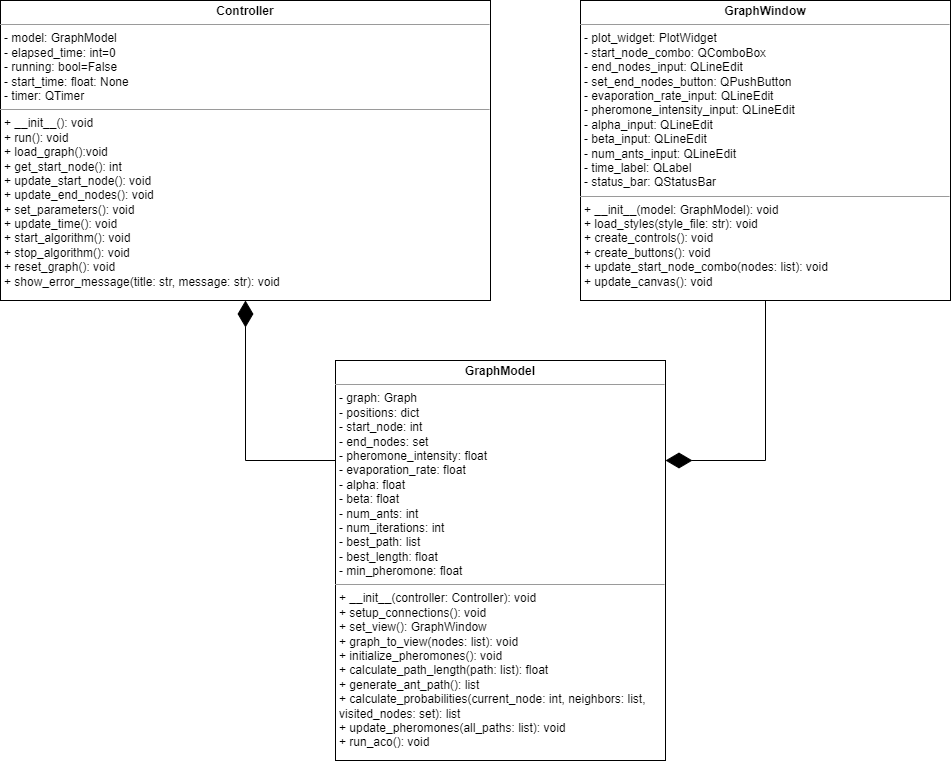

The diagram above was exported from draw.io. Its source (the exported page's mxGraphModel, read from the mxfile embedded in the PNG):
<mxGraphModel dx="1014" dy="982" grid="1" gridSize="10" guides="1" tooltips="1" connect="1" arrows="1" fold="1" page="1" pageScale="1" pageWidth="413" pageHeight="291" math="0" shadow="0">
  <root>
    <mxCell id="0" />
    <mxCell id="1" parent="0" />
    <mxCell id="K3xKmVSBT9PEIgmNhW2o-8" value="&lt;p style=&quot;margin:0px;margin-top:4px;text-align:center;&quot;&gt;&lt;b&gt;Controller&lt;/b&gt;&lt;/p&gt;&lt;hr size=&quot;1&quot;&gt;&lt;p style=&quot;margin:0px;margin-left:4px;&quot;&gt;&lt;span style=&quot;background-color: initial;&quot;&gt;- model: GraphModel&lt;/span&gt;&lt;br&gt;&lt;/p&gt;&lt;p style=&quot;margin:0px;margin-left:4px;&quot;&gt;- elapsed_time: int=0&lt;/p&gt;&lt;p style=&quot;margin:0px;margin-left:4px;&quot;&gt;- running: bool=False&lt;/p&gt;&lt;p style=&quot;margin:0px;margin-left:4px;&quot;&gt;- start_time: float: None&lt;/p&gt;&lt;p style=&quot;margin:0px;margin-left:4px;&quot;&gt;- timer: QTimer&lt;/p&gt;&lt;hr size=&quot;1&quot;&gt;&lt;p style=&quot;margin:0px;margin-left:4px;&quot;&gt;+ __init__(): void&lt;/p&gt;&lt;p style=&quot;margin:0px;margin-left:4px;&quot;&gt;+ run(): void&lt;/p&gt;&lt;p style=&quot;margin:0px;margin-left:4px;&quot;&gt;+ load_graph():void&lt;/p&gt;&lt;p style=&quot;margin:0px;margin-left:4px;&quot;&gt;+ get_start_node(): int&lt;br&gt;&lt;/p&gt;&lt;p style=&quot;margin:0px;margin-left:4px;&quot;&gt;+ update_start_node(): void&lt;br&gt;&lt;/p&gt;&lt;p style=&quot;margin:0px;margin-left:4px;&quot;&gt;+ update_end_nodes(): void&amp;nbsp;&lt;br&gt;&lt;/p&gt;&lt;p style=&quot;margin:0px;margin-left:4px;&quot;&gt;+ set_parameters(): void&amp;nbsp;&lt;br&gt;&lt;/p&gt;&lt;p style=&quot;margin:0px;margin-left:4px;&quot;&gt;+ update_time(): void&amp;nbsp;&amp;nbsp;&lt;br&gt;&lt;/p&gt;&lt;p style=&quot;margin:0px;margin-left:4px;&quot;&gt;+ start_algorithm(): void&lt;br&gt;&lt;/p&gt;&lt;p style=&quot;margin:0px;margin-left:4px;&quot;&gt;+ stop_algorithm(): void&lt;br&gt;&lt;/p&gt;&lt;p style=&quot;margin:0px;margin-left:4px;&quot;&gt;+ reset_graph(): void&lt;br&gt;&lt;/p&gt;&lt;p style=&quot;margin:0px;margin-left:4px;&quot;&gt;+ show_error_message(title: str, message: str): void&lt;br&gt;&lt;/p&gt;" style="verticalAlign=top;align=left;overflow=fill;fontSize=12;fontFamily=Helvetica;html=1;whiteSpace=wrap;" parent="1" vertex="1">
      <mxGeometry x="120" y="56" width="490" height="300" as="geometry" />
    </mxCell>
    <mxCell id="K3xKmVSBT9PEIgmNhW2o-9" value="&lt;p style=&quot;margin:0px;margin-top:4px;text-align:center;&quot;&gt;&lt;b&gt;GraphWindow&lt;/b&gt;&lt;/p&gt;&lt;hr size=&quot;1&quot;&gt;&lt;p style=&quot;margin:0px;margin-left:4px;&quot;&gt;- plot_widget: PlotWidget&lt;br&gt;&lt;/p&gt;&lt;p style=&quot;margin:0px;margin-left:4px;&quot;&gt;- start_node_combo: QComboBox&lt;br&gt;&lt;/p&gt;&lt;p style=&quot;margin:0px;margin-left:4px;&quot;&gt;- end_nodes_input: QLineEdit&lt;br&gt;&lt;/p&gt;&lt;p style=&quot;margin:0px;margin-left:4px;&quot;&gt;- set_end_nodes_button: QPushButton&lt;br&gt;&lt;/p&gt;&lt;p style=&quot;margin:0px;margin-left:4px;&quot;&gt;- evaporation_rate_input: QLineEdit&lt;br&gt;&lt;/p&gt;&lt;p style=&quot;margin:0px;margin-left:4px;&quot;&gt;- pheromone_intensity_input: QLineEdit&lt;br&gt;&lt;/p&gt;&lt;p style=&quot;margin:0px;margin-left:4px;&quot;&gt;- alpha_input: QLineEdit&lt;br&gt;&lt;/p&gt;&lt;p style=&quot;margin:0px;margin-left:4px;&quot;&gt;- beta_input: QLineEdit&lt;br&gt;&lt;/p&gt;&lt;p style=&quot;margin:0px;margin-left:4px;&quot;&gt;- num_ants_input: QLineEdit&lt;br&gt;&lt;/p&gt;&lt;p style=&quot;margin:0px;margin-left:4px;&quot;&gt;- time_label: QLabel&lt;br&gt;&lt;/p&gt;&lt;p style=&quot;margin:0px;margin-left:4px;&quot;&gt;- status_bar: QStatusBar&lt;br&gt;&lt;/p&gt;&lt;hr size=&quot;1&quot;&gt;&lt;p style=&quot;margin:0px;margin-left:4px;&quot;&gt;+ __init__(model: GraphModel): void&lt;br&gt;&lt;/p&gt;&lt;p style=&quot;margin:0px;margin-left:4px;&quot;&gt;+ load_styles(style_file: str): void&lt;br&gt;&lt;/p&gt;&lt;p style=&quot;margin:0px;margin-left:4px;&quot;&gt;+ create_controls(): void&lt;br&gt;&lt;/p&gt;&lt;p style=&quot;margin:0px;margin-left:4px;&quot;&gt;+ create_buttons(): void&lt;br&gt;&lt;/p&gt;&lt;p style=&quot;margin:0px;margin-left:4px;&quot;&gt;+ update_start_node_combo(nodes: list): void&lt;br&gt;&lt;/p&gt;&lt;p style=&quot;margin:0px;margin-left:4px;&quot;&gt;+ update_canvas(): void&lt;br&gt;&lt;/p&gt;" style="verticalAlign=top;align=left;overflow=fill;fontSize=12;fontFamily=Helvetica;html=1;whiteSpace=wrap;" parent="1" vertex="1">
      <mxGeometry x="700" y="56" width="370" height="300" as="geometry" />
    </mxCell>
    <mxCell id="8f_rcjBq_z68XZNFlE6r-1" value="&lt;p style=&quot;margin:0px;margin-top:4px;text-align:center;&quot;&gt;&lt;b&gt;GraphModel&lt;/b&gt;&lt;/p&gt;&lt;hr size=&quot;1&quot;&gt;&lt;p style=&quot;margin:0px;margin-left:4px;&quot;&gt;- graph: Graph&lt;br&gt;&lt;/p&gt;&lt;p style=&quot;margin:0px;margin-left:4px;&quot;&gt;- positions: dict&lt;br&gt;&lt;/p&gt;&lt;p style=&quot;margin:0px;margin-left:4px;&quot;&gt;- start_node: int&lt;br&gt;&lt;/p&gt;&lt;p style=&quot;margin:0px;margin-left:4px;&quot;&gt;- end_nodes: set&lt;br&gt;&lt;/p&gt;&lt;p style=&quot;margin:0px;margin-left:4px;&quot;&gt;- pheromone_intensity: float&lt;br&gt;&lt;/p&gt;&lt;p style=&quot;margin:0px;margin-left:4px;&quot;&gt;- evaporation_rate: float&lt;br&gt;&lt;/p&gt;&lt;p style=&quot;margin:0px;margin-left:4px;&quot;&gt;- alpha: float&lt;br&gt;&lt;/p&gt;&lt;p style=&quot;margin:0px;margin-left:4px;&quot;&gt;- beta: float&lt;br&gt;&lt;/p&gt;&lt;p style=&quot;margin:0px;margin-left:4px;&quot;&gt;- num_ants: int&lt;br&gt;&lt;/p&gt;&lt;p style=&quot;margin:0px;margin-left:4px;&quot;&gt;- num_iterations: int&lt;br&gt;&lt;/p&gt;&lt;p style=&quot;margin:0px;margin-left:4px;&quot;&gt;- best_path: list&lt;br&gt;&lt;/p&gt;&lt;p style=&quot;margin:0px;margin-left:4px;&quot;&gt;- best_length: float&lt;br&gt;&lt;/p&gt;&lt;p style=&quot;margin:0px;margin-left:4px;&quot;&gt;- min_pheromone: float&lt;br&gt;&lt;/p&gt;&lt;hr size=&quot;1&quot;&gt;&lt;p style=&quot;margin:0px;margin-left:4px;&quot;&gt;+ __init__(controller: Controller): void&lt;br&gt;&lt;/p&gt;&lt;p style=&quot;margin:0px;margin-left:4px;&quot;&gt;+ setup_connections(): void&lt;br&gt;&lt;/p&gt;&lt;p style=&quot;margin:0px;margin-left:4px;&quot;&gt;+ set_view(): GraphWindow&lt;br&gt;&lt;/p&gt;&lt;p style=&quot;margin:0px;margin-left:4px;&quot;&gt;+ graph_to_view(nodes: list): void&lt;br&gt;&lt;/p&gt;&lt;p style=&quot;margin:0px;margin-left:4px;&quot;&gt;+ initialize_pheromones(): void&lt;br&gt;&lt;/p&gt;&lt;p style=&quot;margin:0px;margin-left:4px;&quot;&gt;+ calculate_path_length(path: list): float&lt;br&gt;&lt;/p&gt;&lt;p style=&quot;margin:0px;margin-left:4px;&quot;&gt;+ generate_ant_path(): list&lt;br&gt;&lt;/p&gt;&lt;p style=&quot;margin:0px;margin-left:4px;&quot;&gt;+ calculate_probabilities(current_node: int, neighbors: list, visited_nodes: set): list&lt;br&gt;&lt;/p&gt;&lt;p style=&quot;margin:0px;margin-left:4px;&quot;&gt;+ update_pheromones(all_paths: list): void&lt;br&gt;&lt;/p&gt;&lt;p style=&quot;margin:0px;margin-left:4px;&quot;&gt;+ run_aco(): void&lt;br&gt;&lt;/p&gt;" style="verticalAlign=top;align=left;overflow=fill;fontSize=12;fontFamily=Helvetica;html=1;whiteSpace=wrap;" parent="1" vertex="1">
      <mxGeometry x="455" y="416" width="330" height="400" as="geometry" />
    </mxCell>
    <mxCell id="BoESblK3muKSqvVPnZuU-7" value="" style="endArrow=diamondThin;endFill=1;endSize=24;html=1;rounded=0;entryX=1;entryY=0.25;entryDx=0;entryDy=0;exitX=0.5;exitY=1;exitDx=0;exitDy=0;" edge="1" parent="1" source="K3xKmVSBT9PEIgmNhW2o-9" target="8f_rcjBq_z68XZNFlE6r-1">
      <mxGeometry width="160" relative="1" as="geometry">
        <mxPoint x="570" y="390" as="sourcePoint" />
        <mxPoint x="740" y="390" as="targetPoint" />
        <Array as="points">
          <mxPoint x="885" y="516" />
        </Array>
      </mxGeometry>
    </mxCell>
    <mxCell id="BoESblK3muKSqvVPnZuU-11" value="" style="endArrow=diamondThin;endFill=1;endSize=24;html=1;rounded=0;entryX=0.5;entryY=1;entryDx=0;entryDy=0;exitX=0;exitY=0.25;exitDx=0;exitDy=0;" edge="1" parent="1" source="8f_rcjBq_z68XZNFlE6r-1" target="K3xKmVSBT9PEIgmNhW2o-8">
      <mxGeometry width="160" relative="1" as="geometry">
        <mxPoint x="180" y="460" as="sourcePoint" />
        <mxPoint x="340" y="460" as="targetPoint" />
        <Array as="points">
          <mxPoint x="365" y="516" />
        </Array>
      </mxGeometry>
    </mxCell>
  </root>
</mxGraphModel>